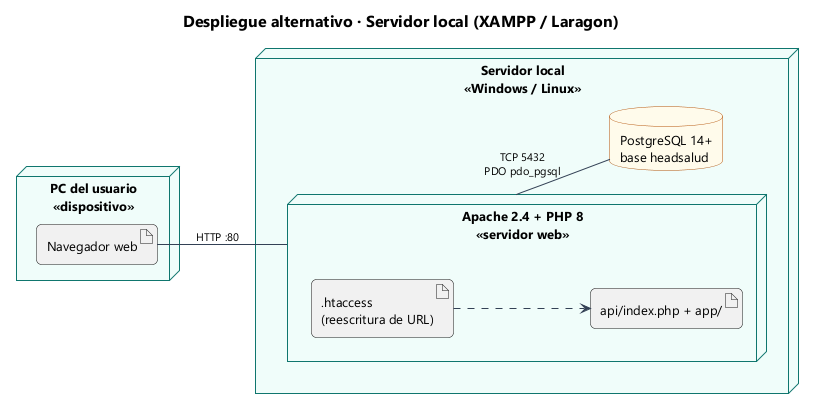

The diagram above was rendered by PlantUML. Its source (embedded in the PNG):
@startuml 41_despliegue_local
!include estilo.iuml
title Despliegue alternativo · Servidor local (XAMPP / Laragon)
left to right direction

node "PC del usuario\n<<dispositivo>>" {
  artifact "Navegador web" as NAV
}
node "Servidor local\n<<Windows / Linux>>" {
  node "Apache 2.4 + PHP 8\n<<servidor web>>" as AP {
    artifact ".htaccess\n(reescritura de URL)" as HT
    artifact "api/index.php + app/" as APP
  }
  database "PostgreSQL 14+\nbase headsalud" as DB
}
NAV -- AP : HTTP :80
HT ..> APP
AP -- DB : TCP 5432\nPDO pdo_pgsql
@enduml